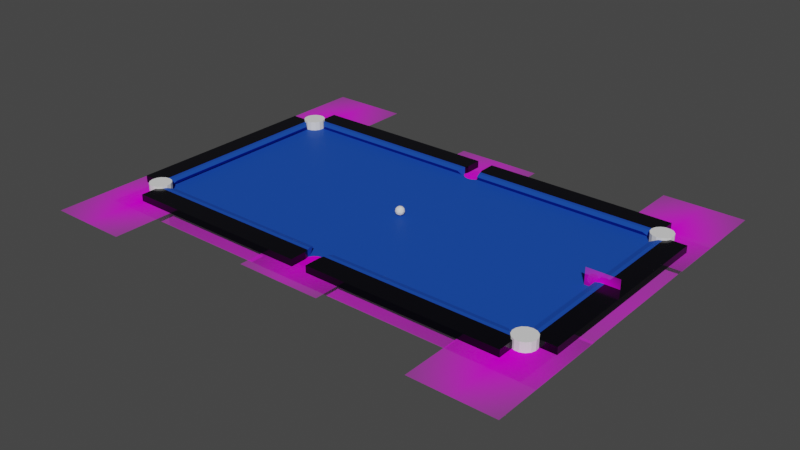 # Source: p4.blend  (saved by Blender 2.80.75; exported with 4.5.12 LTS)
import bpy
from mathutils import Matrix  # noqa: F401  (used for matrix-valued properties, if any)

bpy.ops.wm.read_factory_settings(use_empty=True)
scene = bpy.context.scene
scene.name = 'Scene'

# ---- collections
col_ends = bpy.data.collections.new('Ends'); scene.collection.children.link(col_ends)
col_sides = bpy.data.collections.new('Sides'); scene.collection.children.link(col_sides)

# ---- images (referenced by path relative to the original .blend; pixels are not part of the script)
import os
ASSET_DIR = os.environ.get("B2B_ASSET_DIR", "")  # directory of the original .blend (textures are referenced by path, not embedded)
HERE = os.path.dirname(os.path.abspath(__file__))  # packed textures are extracted next to this script under _unpacked/

def load_image(name, relpath, width, height, colorspace="sRGB"):
    """Load a texture the original file referenced (path relative to the .blend, or extracted next to this script)."""
    p = next((c for c in (os.path.join(HERE, relpath), os.path.join(ASSET_DIR, relpath)) if relpath and os.path.exists(c)), "")
    if p:
        img = bpy.data.images.load(p, check_existing=True)
        img.name = name
    else:  # same state as the original file: an image datablock whose file is absent (Cycles renders it pink)
        img = bpy.data.images.new(name, width, height)
        img.source = "FILE"
        img.filepath = "//" + (relpath or name)
    img.colorspace_settings.name = colorspace
    return img
img_pocket_jpg = load_image('pocket.jpg', 'pocket.jpg', 1024, 1024, 'sRGB')
img_cushion_jpg = load_image('cushion.jpg', 'cushion.jpg', 1024, 1024, 'sRGB')
img_fulltable_jpg = load_image('fulltable.jpg', 'fulltable.jpg', 1024, 1024, 'sRGB')

# ---- materials (node trees are filled in below, after node groups)
mat_pocket = bpy.data.materials.new('pocket')
mat_pocket.use_transparent_shadow = False
mat_cushion = bpy.data.materials.new('cushion')
mat_cushion.use_transparent_shadow = False
mat_fulltable = bpy.data.materials.new('fulltable')
mat_fulltable.use_transparent_shadow = False
mat_cushionblue = bpy.data.materials.new('CushionBlue')
mat_cushionblue.use_backface_culling = True
mat_cushionblue.use_transparent_shadow = False
mat_material = bpy.data.materials.new('Material')
mat_material.use_transparent_shadow = False

# ---- material node trees
mat_pocket.use_nodes = True; mat_pocket.node_tree.nodes.clear()
_N = mat_pocket.node_tree.nodes; _L = mat_pocket.node_tree.links
n0 = _N.new('ShaderNodeOutputMaterial'); n0.name = 'Material Output'; n0.location = (300, 300)
n1 = _N.new('ShaderNodeTexImage'); n1.name = 'Image Texture'; n1.location = (-400, 60)
n1.image = img_pocket_jpg
n1.extension = 'CLIP'
n2 = _N.new('ShaderNodeBsdfDiffuse'); n2.name = 'Diffuse BSDF'; n2.location = (-200, 60)
n3 = _N.new('ShaderNodeBsdfTransparent'); n3.name = 'Transparent BSDF'; n3.location = (-200, 240)
n4 = _N.new('ShaderNodeMixShader'); n4.name = 'Mix Shader'; n4.location = (0, 300)
_L.new(n1.outputs[0], n2.inputs[0])
_L.new(n1.outputs[1], n4.inputs[0])
_L.new(n3.outputs[0], n4.inputs[1])
_L.new(n2.outputs[0], n4.inputs[2])
_L.new(n4.outputs[0], n0.inputs[0])
n0.is_active_output = True
mat_cushion.use_nodes = True; mat_cushion.node_tree.nodes.clear()
_N = mat_cushion.node_tree.nodes; _L = mat_cushion.node_tree.links
n0 = _N.new('ShaderNodeOutputMaterial'); n0.name = 'Material Output'; n0.location = (300, 300)
n1 = _N.new('ShaderNodeTexImage'); n1.name = 'Image Texture'; n1.location = (-400, 60)
n1.image = img_cushion_jpg
n1.extension = 'CLIP'
n2 = _N.new('ShaderNodeBsdfDiffuse'); n2.name = 'Diffuse BSDF'; n2.location = (-200, 60)
n3 = _N.new('ShaderNodeBsdfTransparent'); n3.name = 'Transparent BSDF'; n3.location = (-200, 240)
n4 = _N.new('ShaderNodeMixShader'); n4.name = 'Mix Shader'; n4.location = (0, 300)
_L.new(n1.outputs[0], n2.inputs[0])
_L.new(n1.outputs[1], n4.inputs[0])
_L.new(n3.outputs[0], n4.inputs[1])
_L.new(n2.outputs[0], n4.inputs[2])
_L.new(n4.outputs[0], n0.inputs[0])
n0.is_active_output = True
mat_fulltable.use_nodes = True; mat_fulltable.node_tree.nodes.clear()
_N = mat_fulltable.node_tree.nodes; _L = mat_fulltable.node_tree.links
n0 = _N.new('ShaderNodeOutputMaterial'); n0.name = 'Material Output'; n0.location = (300, 300)
n1 = _N.new('ShaderNodeTexImage'); n1.name = 'Image Texture'; n1.location = (-400, 60)
n1.image = img_fulltable_jpg
n1.extension = 'CLIP'
n2 = _N.new('ShaderNodeBsdfDiffuse'); n2.name = 'Diffuse BSDF'; n2.location = (-200, 60)
n3 = _N.new('ShaderNodeBsdfTransparent'); n3.name = 'Transparent BSDF'; n3.location = (-200, 240)
n4 = _N.new('ShaderNodeMixShader'); n4.name = 'Mix Shader'; n4.location = (0, 300)
_L.new(n1.outputs[0], n2.inputs[0])
_L.new(n1.outputs[1], n4.inputs[0])
_L.new(n3.outputs[0], n4.inputs[1])
_L.new(n2.outputs[0], n4.inputs[2])
_L.new(n4.outputs[0], n0.inputs[0])
n0.is_active_output = True
mat_cushionblue.use_nodes = True; mat_cushionblue.node_tree.nodes.clear()
_N = mat_cushionblue.node_tree.nodes; _L = mat_cushionblue.node_tree.links
n0 = _N.new('ShaderNodeOutputMaterial'); n0.name = 'Material Output'; n0.location = (300, 300)
n1 = _N.new('ShaderNodeBsdfPrincipled'); n1.name = 'Principled BSDF'; n1.location = (10, 300)
n1.distribution = 'GGX'
n1.subsurface_method = 'BURLEY'
n1.inputs[0].default_value = (0.0116, 0.07294, 0.4386, 1.0)
n1.inputs[3].default_value = 1.45
n1.inputs[13].default_value = 0.09877
n1.inputs[20].default_value = 0.0
n1.inputs[27].default_value = (0.0, 0.0, 0.0, 1.0)
n1.inputs[28].default_value = 1.0
_L.new(n1.outputs[0], n0.inputs[0])
n0.is_active_output = True
mat_material.use_nodes = True; mat_material.node_tree.nodes.clear()
_N = mat_material.node_tree.nodes; _L = mat_material.node_tree.links
n0 = _N.new('ShaderNodeOutputMaterial'); n0.name = 'Material Output'; n0.location = (300, 300)
n1 = _N.new('ShaderNodeBsdfPrincipled'); n1.name = 'Principled BSDF'; n1.location = (10, 300)
n1.distribution = 'GGX'
n1.subsurface_method = 'BURLEY'
n1.inputs[0].default_value = (0.0002114, 0.0, 0.002579, 1.0)
n1.inputs[2].default_value = 0.1543
n1.inputs[3].default_value = 1.45
n1.inputs[13].default_value = 0.3025
n1.inputs[20].default_value = 0.0
n1.inputs[27].default_value = (0.0, 0.0, 0.0, 1.0)
n1.inputs[28].default_value = 1.0
_L.new(n1.outputs[0], n0.inputs[0])
n0.is_active_output = True

# ---- world
world_world = bpy.data.worlds.new('World'); scene.world = world_world
world_world.use_nodes = True; world_world.node_tree.nodes.clear()
_N = world_world.node_tree.nodes; _L = world_world.node_tree.links
n0 = _N.new('ShaderNodeOutputWorld'); n0.name = 'World Output'; n0.location = (300, 300)
n1 = _N.new('ShaderNodeBackground'); n1.name = 'Background'; n1.location = (10, 300)
n1.inputs[0].default_value = (0.05088, 0.05088, 0.05088, 1.0)
_L.new(n1.outputs[0], n0.inputs[0])
n0.is_active_output = True
world_world.color = (0.05088, 0.05088, 0.05088)
world_world.use_sun_shadow = False
world_world.sun_shadow_jitter_overblur = 0.0

# ---- meshes
me_cube_007 = bpy.data.meshes.new('Cube.007')
me_cube_007.from_pydata([(-1.0, -1.0, -1.0), (-1.0, -1.0, 1.0), (-1.0, 1.0, -1.0), (-1.0, 1.0, 1.0), (1.0, -1.0, -1.0), (1.0, -1.0, 1.0), (1.0, 1.0, -1.0), (1.0, 1.0, 1.0)], [], [(0, 1, 3, 2), (2, 3, 7, 6), (6, 7, 5, 4), (4, 5, 1, 0), (2, 6, 4, 0), (7, 3, 1, 5)])
_uv = me_cube_007.uv_layers.new(name='UVMap')
_uv.uv.foreach_set('vector', [0.375, 0.0, 0.625, 0.0, 0.625, 0.25, 0.375, 0.25, 0.375, 0.25, 0.625, 0.25, 0.625, 0.5, 0.375, 0.5, 0.375, 0.5, 0.625, 0.5, 0.625, 0.75, 0.375, 0.75, 0.375, 0.75, 0.625, 0.75, 0.625, 1.0, 0.375, 1.0, 0.125, 0.5, 0.375, 0.5, 0.375, 0.75, 0.125, 0.75, 0.625, 0.5, 0.875, 0.5, 0.875, 0.75, 0.625, 0.75])
me_cube_007.use_remesh_preserve_volume = False
me_cube_007.use_remesh_preserve_attributes = False
me_cube_007.use_mirror_vertex_groups = False
me_cube_007.update()
me_icosphere = bpy.data.meshes.new('Icosphere')
me_icosphere.from_pydata([(0.0, 0.0, -0.5), (0.3618, -0.2629, -0.2236), (-0.1382, -0.4253, -0.2236), (-0.4472, 0.0, -0.2236), (-0.1382, 0.4253, -0.2236), (0.3618, 0.2629, -0.2236), (0.1382, -0.4253, 0.2236), (-0.3618, -0.2629, 0.2236), (-0.3618, 0.2629, 0.2236), (0.1382, 0.4253, 0.2236), (0.4472, 0.0, 0.2236), (0.0, 0.0, 0.5), (-0.08123, -0.25, -0.4253), (0.2127, -0.1545, -0.4253), (0.1314, -0.4045, -0.2629), (0.4253, 0.0, -0.2629), (0.2127, 0.1545, -0.4253), (-0.2629, 0.0, -0.4253), (-0.3441, -0.25, -0.2629), (-0.08123, 0.25, -0.4253), (-0.3441, 0.25, -0.2629), (0.1314, 0.4045, -0.2629), (0.4755, -0.1545, 0.0), (0.4755, 0.1545, 0.0), (0.0, -0.5, 0.0), (0.2939, -0.4045, 0.0), (-0.4755, -0.1545, 0.0), (-0.2939, -0.4045, 0.0), (-0.2939, 0.4045, 0.0), (-0.4755, 0.1545, 0.0), (0.2939, 0.4045, 0.0), (0.0, 0.5, 0.0), (0.3441, -0.25, 0.2629), (-0.1314, -0.4045, 0.2629), (-0.4253, 0.0, 0.2629), (-0.1314, 0.4045, 0.2629), (0.3441, 0.25, 0.2629), (0.08123, -0.25, 0.4253), (0.2629, 0.0, 0.4253), (-0.2127, -0.1545, 0.4253), (-0.2127, 0.1545, 0.4253), (0.08123, 0.25, 0.4253)], [], [(0, 13, 12), (1, 13, 15), (0, 12, 17), (0, 17, 19), (0, 19, 16), (1, 15, 22), (2, 14, 24), (3, 18, 26), (4, 20, 28), (5, 21, 30), (1, 22, 25), (2, 24, 27), (3, 26, 29), (4, 28, 31), (5, 30, 23), (6, 32, 37), (7, 33, 39), (8, 34, 40), (9, 35, 41), (10, 36, 38), (38, 41, 11), (38, 36, 41), (36, 9, 41), (41, 40, 11), (41, 35, 40), (35, 8, 40), (40, 39, 11), (40, 34, 39), (34, 7, 39), (39, 37, 11), (39, 33, 37), (33, 6, 37), (37, 38, 11), (37, 32, 38), (32, 10, 38), (23, 36, 10), (23, 30, 36), (30, 9, 36), (31, 35, 9), (31, 28, 35), (28, 8, 35), (29, 34, 8), (29, 26, 34), (26, 7, 34), (27, 33, 7), (27, 24, 33), (24, 6, 33), (25, 32, 6), (25, 22, 32), (22, 10, 32), (30, 31, 9), (30, 21, 31), (21, 4, 31), (28, 29, 8), (28, 20, 29), (20, 3, 29), (26, 27, 7), (26, 18, 27), (18, 2, 27), (24, 25, 6), (24, 14, 25), (14, 1, 25), (22, 23, 10), (22, 15, 23), (15, 5, 23), (16, 21, 5), (16, 19, 21), (19, 4, 21), (19, 20, 4), (19, 17, 20), (17, 3, 20), (17, 18, 3), (17, 12, 18), (12, 2, 18), (15, 16, 5), (15, 13, 16), (13, 0, 16), (12, 14, 2), (12, 13, 14), (13, 1, 14)])
_uv = me_icosphere.uv_layers.new(name='UVMap')
_uv.uv.foreach_set('vector', [0.8182, 0.0, 0.7727, 0.07873, 0.8636, 0.07873, 0.7273, 0.1575, 0.6818, 0.07873, 0.6364, 0.1575, 0.09091, 0.0, 0.04545, 0.07873, 0.1364, 0.07873, 0.2727, 0.0, 0.2273, 0.07873, 0.3182, 0.07873, 0.4545, 0.0, 0.4091, 0.07873, 0.5, 0.07873, 0.7273, 0.1575, 0.6364, 0.1575, 0.6818, 0.2362, 0.9091, 0.1575, 0.8182, 0.1575, 0.8636, 0.2362, 0.1818, 0.1575, 0.09091, 0.1575, 0.1364, 0.2362, 0.3636, 0.1575, 0.2727, 0.1575, 0.3182, 0.2362, 0.5455, 0.1575, 0.4545, 0.1575, 0.5, 0.2362, 0.7273, 0.1575, 0.6818, 0.2362, 0.7727, 0.2362, 0.9091, 0.1575, 0.8636, 0.2362, 0.9545, 0.2362, 0.1818, 0.1575, 0.1364, 0.2362, 0.2273, 0.2362, 0.3636, 0.1575, 0.3182, 0.2362, 0.4091, 0.2362, 0.5455, 0.1575, 0.5, 0.2362, 0.5909, 0.2362, 0.8182, 0.3149, 0.7273, 0.3149, 0.7727, 0.3937, 1.0, 0.3149, 0.9091, 0.3149, 0.9545, 0.3937, 0.2727, 0.3149, 0.1818, 0.3149, 0.2273, 0.3937, 0.4545, 0.3149, 0.3636, 0.3149, 0.4091, 0.3937, 0.6364, 0.3149, 0.5455, 0.3149, 0.5909, 0.3937, 0.5909, 0.3937, 0.5, 0.3937, 0.5455, 0.4724, 0.5909, 0.3937, 0.5455, 0.3149, 0.5, 0.3937, 0.5455, 0.3149, 0.4545, 0.3149, 0.5, 0.3937, 0.4091, 0.3937, 0.3182, 0.3937, 0.3636, 0.4724, 0.4091, 0.3937, 0.3636, 0.3149, 0.3182, 0.3937, 0.3636, 0.3149, 0.2727, 0.3149, 0.3182, 0.3937, 0.2273, 0.3937, 0.1364, 0.3937, 0.1818, 0.4724, 0.2273, 0.3937, 0.1818, 0.3149, 0.1364, 0.3937, 0.1818, 0.3149, 0.09091, 0.3149, 0.1364, 0.3937, 0.9545, 0.3937, 0.8636, 0.3937, 0.9091, 0.4724, 0.9545, 0.3937, 0.9091, 0.3149, 0.8636, 0.3937, 0.9091, 0.3149, 0.8182, 0.3149, 0.8636, 0.3937, 0.7727, 0.3937, 0.6818, 0.3937, 0.7273, 0.4724, 0.7727, 0.3937, 0.7273, 0.3149, 0.6818, 0.3937, 0.7273, 0.3149, 0.6364, 0.3149, 0.6818, 0.3937, 0.5909, 0.2362, 0.5455, 0.3149, 0.6364, 0.3149, 0.5909, 0.2362, 0.5, 0.2362, 0.5455, 0.3149, 0.5, 0.2362, 0.4545, 0.3149, 0.5455, 0.3149, 0.4091, 0.2362, 0.3636, 0.3149, 0.4545, 0.3149, 0.4091, 0.2362, 0.3182, 0.2362, 0.3636, 0.3149, 0.3182, 0.2362, 0.2727, 0.3149, 0.3636, 0.3149, 0.2273, 0.2362, 0.1818, 0.3149, 0.2727, 0.3149, 0.2273, 0.2362, 0.1364, 0.2362, 0.1818, 0.3149, 0.1364, 0.2362, 0.09091, 0.3149, 0.1818, 0.3149, 0.9545, 0.2362, 0.9091, 0.3149, 1.0, 0.3149, 0.9545, 0.2362, 0.8636, 0.2362, 0.9091, 0.3149, 0.8636, 0.2362, 0.8182, 0.3149, 0.9091, 0.3149, 0.7727, 0.2362, 0.7273, 0.3149, 0.8182, 0.3149, 0.7727, 0.2362, 0.6818, 0.2362, 0.7273, 0.3149, 0.6818, 0.2362, 0.6364, 0.3149, 0.7273, 0.3149, 0.5, 0.2362, 0.4091, 0.2362, 0.4545, 0.3149, 0.5, 0.2362, 0.4545, 0.1575, 0.4091, 0.2362, 0.4545, 0.1575, 0.3636, 0.1575, 0.4091, 0.2362, 0.3182, 0.2362, 0.2273, 0.2362, 0.2727, 0.3149, 0.3182, 0.2362, 0.2727, 0.1575, 0.2273, 0.2362, 0.2727, 0.1575, 0.1818, 0.1575, 0.2273, 0.2362, 0.1364, 0.2362, 0.04545, 0.2362, 0.09091, 0.3149, 0.1364, 0.2362, 0.09091, 0.1575, 0.04545, 0.2362, 0.09091, 0.1575, 0.0, 0.1575, 0.04545, 0.2362, 0.8636, 0.2362, 0.7727, 0.2362, 0.8182, 0.3149, 0.8636, 0.2362, 0.8182, 0.1575, 0.7727, 0.2362, 0.8182, 0.1575, 0.7273, 0.1575, 0.7727, 0.2362, 0.6818, 0.2362, 0.5909, 0.2362, 0.6364, 0.3149, 0.6818, 0.2362, 0.6364, 0.1575, 0.5909, 0.2362, 0.6364, 0.1575, 0.5455, 0.1575, 0.5909, 0.2362, 0.5, 0.07873, 0.4545, 0.1575, 0.5455, 0.1575, 0.5, 0.07873, 0.4091, 0.07873, 0.4545, 0.1575, 0.4091, 0.07873, 0.3636, 0.1575, 0.4545, 0.1575, 0.3182, 0.07873, 0.2727, 0.1575, 0.3636, 0.1575, 0.3182, 0.07873, 0.2273, 0.07873, 0.2727, 0.1575, 0.2273, 0.07873, 0.1818, 0.1575, 0.2727, 0.1575, 0.1364, 0.07873, 0.09091, 0.1575, 0.1818, 0.1575, 0.1364, 0.07873, 0.04545, 0.07873, 0.09091, 0.1575, 0.04545, 0.07873, 0.0, 0.1575, 0.09091, 0.1575, 0.6364, 0.1575, 0.5909, 0.07873, 0.5455, 0.1575, 0.6364, 0.1575, 0.6818, 0.07873, 0.5909, 0.07873, 0.6818, 0.07873, 0.6364, 0.0, 0.5909, 0.07873, 0.8636, 0.07873, 0.8182, 0.1575, 0.9091, 0.1575, 0.8636, 0.07873, 0.7727, 0.07873, 0.8182, 0.1575, 0.7727, 0.07873, 0.7273, 0.1575, 0.8182, 0.1575])
me_icosphere.use_remesh_preserve_volume = False
me_icosphere.use_remesh_preserve_attributes = False
me_icosphere.use_mirror_vertex_groups = False
me_icosphere.update()
me_pocket = bpy.data.meshes.new('pocket')
me_pocket.from_pydata([(-0.3333, -0.5, 0.0), (0.3333, -0.5, 0.0), (-0.3333, 0.5, 0.0), (0.3333, 0.5, 0.0)], [], [(0, 1, 3, 2)])
_uv = me_pocket.uv_layers.new(name='UVMap')
_uv.uv.foreach_set('vector', [0.0, 0.0, 1.0, 0.0, 1.0, 1.0, 0.0, 1.0])
me_pocket.materials.append(mat_pocket)
me_pocket.use_remesh_preserve_volume = False
me_pocket.use_remesh_preserve_attributes = False
me_pocket.use_mirror_vertex_groups = False
me_pocket.update()
me_pocket_001 = bpy.data.meshes.new('pocket.001')
me_pocket_001.from_pydata([(-0.3333, -0.5, 0.0), (0.3333, -0.5, 0.0), (-0.3333, 0.5, 0.0), (0.3333, 0.5, 0.0)], [], [(0, 1, 3, 2)])
_uv = me_pocket_001.uv_layers.new(name='UVMap')
_uv.uv.foreach_set('vector', [0.0, 0.0, 1.0, 0.0, 1.0, 1.0, 0.0, 1.0])
me_pocket_001.materials.append(mat_pocket)
me_pocket_001.use_remesh_preserve_volume = False
me_pocket_001.use_remesh_preserve_attributes = False
me_pocket_001.use_mirror_vertex_groups = False
me_pocket_001.update()
me_icosphere_001 = bpy.data.meshes.new('Icosphere.001')
me_icosphere_001.from_pydata([(0.0, 0.0, -0.5), (0.3618, -0.2629, -0.2236), (-0.1382, -0.4253, -0.2236), (-0.4472, 0.0, -0.2236), (-0.1382, 0.4253, -0.2236), (0.3618, 0.2629, -0.2236), (0.1382, -0.4253, 0.2236), (-0.3618, -0.2629, 0.2236), (-0.3618, 0.2629, 0.2236), (0.1382, 0.4253, 0.2236), (0.4472, 0.0, 0.2236), (0.0, 0.0, 0.5), (-0.08123, -0.25, -0.4253), (0.2127, -0.1545, -0.4253), (0.1314, -0.4045, -0.2629), (0.4253, 0.0, -0.2629), (0.2127, 0.1545, -0.4253), (-0.2629, 0.0, -0.4253), (-0.3441, -0.25, -0.2629), (-0.08123, 0.25, -0.4253), (-0.3441, 0.25, -0.2629), (0.1314, 0.4045, -0.2629), (0.4755, -0.1545, 0.0), (0.4755, 0.1545, 0.0), (0.0, -0.5, 0.0), (0.2939, -0.4045, 0.0), (-0.4755, -0.1545, 0.0), (-0.2939, -0.4045, 0.0), (-0.2939, 0.4045, 0.0), (-0.4755, 0.1545, 0.0), (0.2939, 0.4045, 0.0), (0.0, 0.5, 0.0), (0.3441, -0.25, 0.2629), (-0.1314, -0.4045, 0.2629), (-0.4253, 0.0, 0.2629), (-0.1314, 0.4045, 0.2629), (0.3441, 0.25, 0.2629), (0.08123, -0.25, 0.4253), (0.2629, 0.0, 0.4253), (-0.2127, -0.1545, 0.4253), (-0.2127, 0.1545, 0.4253), (0.08123, 0.25, 0.4253)], [], [(0, 13, 12), (1, 13, 15), (0, 12, 17), (0, 17, 19), (0, 19, 16), (1, 15, 22), (2, 14, 24), (3, 18, 26), (4, 20, 28), (5, 21, 30), (1, 22, 25), (2, 24, 27), (3, 26, 29), (4, 28, 31), (5, 30, 23), (6, 32, 37), (7, 33, 39), (8, 34, 40), (9, 35, 41), (10, 36, 38), (38, 41, 11), (38, 36, 41), (36, 9, 41), (41, 40, 11), (41, 35, 40), (35, 8, 40), (40, 39, 11), (40, 34, 39), (34, 7, 39), (39, 37, 11), (39, 33, 37), (33, 6, 37), (37, 38, 11), (37, 32, 38), (32, 10, 38), (23, 36, 10), (23, 30, 36), (30, 9, 36), (31, 35, 9), (31, 28, 35), (28, 8, 35), (29, 34, 8), (29, 26, 34), (26, 7, 34), (27, 33, 7), (27, 24, 33), (24, 6, 33), (25, 32, 6), (25, 22, 32), (22, 10, 32), (30, 31, 9), (30, 21, 31), (21, 4, 31), (28, 29, 8), (28, 20, 29), (20, 3, 29), (26, 27, 7), (26, 18, 27), (18, 2, 27), (24, 25, 6), (24, 14, 25), (14, 1, 25), (22, 23, 10), (22, 15, 23), (15, 5, 23), (16, 21, 5), (16, 19, 21), (19, 4, 21), (19, 20, 4), (19, 17, 20), (17, 3, 20), (17, 18, 3), (17, 12, 18), (12, 2, 18), (15, 16, 5), (15, 13, 16), (13, 0, 16), (12, 14, 2), (12, 13, 14), (13, 1, 14)])
_uv = me_icosphere_001.uv_layers.new(name='UVMap')
_uv.uv.foreach_set('vector', [0.8182, 0.0, 0.7727, 0.07873, 0.8636, 0.07873, 0.7273, 0.1575, 0.6818, 0.07873, 0.6364, 0.1575, 0.09091, 0.0, 0.04545, 0.07873, 0.1364, 0.07873, 0.2727, 0.0, 0.2273, 0.07873, 0.3182, 0.07873, 0.4545, 0.0, 0.4091, 0.07873, 0.5, 0.07873, 0.7273, 0.1575, 0.6364, 0.1575, 0.6818, 0.2362, 0.9091, 0.1575, 0.8182, 0.1575, 0.8636, 0.2362, 0.1818, 0.1575, 0.09091, 0.1575, 0.1364, 0.2362, 0.3636, 0.1575, 0.2727, 0.1575, 0.3182, 0.2362, 0.5455, 0.1575, 0.4545, 0.1575, 0.5, 0.2362, 0.7273, 0.1575, 0.6818, 0.2362, 0.7727, 0.2362, 0.9091, 0.1575, 0.8636, 0.2362, 0.9545, 0.2362, 0.1818, 0.1575, 0.1364, 0.2362, 0.2273, 0.2362, 0.3636, 0.1575, 0.3182, 0.2362, 0.4091, 0.2362, 0.5455, 0.1575, 0.5, 0.2362, 0.5909, 0.2362, 0.8182, 0.3149, 0.7273, 0.3149, 0.7727, 0.3937, 1.0, 0.3149, 0.9091, 0.3149, 0.9545, 0.3937, 0.2727, 0.3149, 0.1818, 0.3149, 0.2273, 0.3937, 0.4545, 0.3149, 0.3636, 0.3149, 0.4091, 0.3937, 0.6364, 0.3149, 0.5455, 0.3149, 0.5909, 0.3937, 0.5909, 0.3937, 0.5, 0.3937, 0.5455, 0.4724, 0.5909, 0.3937, 0.5455, 0.3149, 0.5, 0.3937, 0.5455, 0.3149, 0.4545, 0.3149, 0.5, 0.3937, 0.4091, 0.3937, 0.3182, 0.3937, 0.3636, 0.4724, 0.4091, 0.3937, 0.3636, 0.3149, 0.3182, 0.3937, 0.3636, 0.3149, 0.2727, 0.3149, 0.3182, 0.3937, 0.2273, 0.3937, 0.1364, 0.3937, 0.1818, 0.4724, 0.2273, 0.3937, 0.1818, 0.3149, 0.1364, 0.3937, 0.1818, 0.3149, 0.09091, 0.3149, 0.1364, 0.3937, 0.9545, 0.3937, 0.8636, 0.3937, 0.9091, 0.4724, 0.9545, 0.3937, 0.9091, 0.3149, 0.8636, 0.3937, 0.9091, 0.3149, 0.8182, 0.3149, 0.8636, 0.3937, 0.7727, 0.3937, 0.6818, 0.3937, 0.7273, 0.4724, 0.7727, 0.3937, 0.7273, 0.3149, 0.6818, 0.3937, 0.7273, 0.3149, 0.6364, 0.3149, 0.6818, 0.3937, 0.5909, 0.2362, 0.5455, 0.3149, 0.6364, 0.3149, 0.5909, 0.2362, 0.5, 0.2362, 0.5455, 0.3149, 0.5, 0.2362, 0.4545, 0.3149, 0.5455, 0.3149, 0.4091, 0.2362, 0.3636, 0.3149, 0.4545, 0.3149, 0.4091, 0.2362, 0.3182, 0.2362, 0.3636, 0.3149, 0.3182, 0.2362, 0.2727, 0.3149, 0.3636, 0.3149, 0.2273, 0.2362, 0.1818, 0.3149, 0.2727, 0.3149, 0.2273, 0.2362, 0.1364, 0.2362, 0.1818, 0.3149, 0.1364, 0.2362, 0.09091, 0.3149, 0.1818, 0.3149, 0.9545, 0.2362, 0.9091, 0.3149, 1.0, 0.3149, 0.9545, 0.2362, 0.8636, 0.2362, 0.9091, 0.3149, 0.8636, 0.2362, 0.8182, 0.3149, 0.9091, 0.3149, 0.7727, 0.2362, 0.7273, 0.3149, 0.8182, 0.3149, 0.7727, 0.2362, 0.6818, 0.2362, 0.7273, 0.3149, 0.6818, 0.2362, 0.6364, 0.3149, 0.7273, 0.3149, 0.5, 0.2362, 0.4091, 0.2362, 0.4545, 0.3149, 0.5, 0.2362, 0.4545, 0.1575, 0.4091, 0.2362, 0.4545, 0.1575, 0.3636, 0.1575, 0.4091, 0.2362, 0.3182, 0.2362, 0.2273, 0.2362, 0.2727, 0.3149, 0.3182, 0.2362, 0.2727, 0.1575, 0.2273, 0.2362, 0.2727, 0.1575, 0.1818, 0.1575, 0.2273, 0.2362, 0.1364, 0.2362, 0.04545, 0.2362, 0.09091, 0.3149, 0.1364, 0.2362, 0.09091, 0.1575, 0.04545, 0.2362, 0.09091, 0.1575, 0.0, 0.1575, 0.04545, 0.2362, 0.8636, 0.2362, 0.7727, 0.2362, 0.8182, 0.3149, 0.8636, 0.2362, 0.8182, 0.1575, 0.7727, 0.2362, 0.8182, 0.1575, 0.7273, 0.1575, 0.7727, 0.2362, 0.6818, 0.2362, 0.5909, 0.2362, 0.6364, 0.3149, 0.6818, 0.2362, 0.6364, 0.1575, 0.5909, 0.2362, 0.6364, 0.1575, 0.5455, 0.1575, 0.5909, 0.2362, 0.5, 0.07873, 0.4545, 0.1575, 0.5455, 0.1575, 0.5, 0.07873, 0.4091, 0.07873, 0.4545, 0.1575, 0.4091, 0.07873, 0.3636, 0.1575, 0.4545, 0.1575, 0.3182, 0.07873, 0.2727, 0.1575, 0.3636, 0.1575, 0.3182, 0.07873, 0.2273, 0.07873, 0.2727, 0.1575, 0.2273, 0.07873, 0.1818, 0.1575, 0.2727, 0.1575, 0.1364, 0.07873, 0.09091, 0.1575, 0.1818, 0.1575, 0.1364, 0.07873, 0.04545, 0.07873, 0.09091, 0.1575, 0.04545, 0.07873, 0.0, 0.1575, 0.09091, 0.1575, 0.6364, 0.1575, 0.5909, 0.07873, 0.5455, 0.1575, 0.6364, 0.1575, 0.6818, 0.07873, 0.5909, 0.07873, 0.6818, 0.07873, 0.6364, 0.0, 0.5909, 0.07873, 0.8636, 0.07873, 0.8182, 0.1575, 0.9091, 0.1575, 0.8636, 0.07873, 0.7727, 0.07873, 0.8182, 0.1575, 0.7727, 0.07873, 0.7273, 0.1575, 0.8182, 0.1575])
me_icosphere_001.use_remesh_preserve_volume = False
me_icosphere_001.use_remesh_preserve_attributes = False
me_icosphere_001.use_mirror_vertex_groups = False
me_icosphere_001.update()
me_cushion = bpy.data.meshes.new('cushion')
me_cushion.from_pydata([(-0.8313, -0.5, 0.0), (0.8313, -0.5, 0.0), (-0.8313, 0.5, 0.0), (0.8313, 0.5, 0.0)], [], [(0, 1, 3, 2)])
_uv = me_cushion.uv_layers.new(name='UVMap')
_uv.uv.foreach_set('vector', [0.0, 0.0, 1.0, 0.0, 1.0, 1.0, 0.0, 1.0])
me_cushion.materials.append(mat_cushion)
me_cushion.use_remesh_preserve_volume = False
me_cushion.use_remesh_preserve_attributes = False
me_cushion.use_mirror_vertex_groups = False
me_cushion.update()
me_fulltable = bpy.data.meshes.new('fulltable')
me_fulltable.from_pydata([(-0.8717, -0.5, 0.0), (0.8717, -0.5, 0.0), (-0.8717, 0.5, 0.0), (0.8717, 0.5, 0.0)], [], [(0, 1, 3, 2)])
_uv = me_fulltable.uv_layers.new(name='UVMap')
_uv.uv.foreach_set('vector', [0.0, 0.0, 1.0, 0.0, 1.0, 1.0, 0.0, 1.0])
me_fulltable.materials.append(mat_fulltable)
me_fulltable.use_remesh_preserve_volume = False
me_fulltable.use_remesh_preserve_attributes = False
me_fulltable.use_mirror_vertex_groups = False
me_fulltable.update()
me_cube_001 = bpy.data.meshes.new('Cube.001')
me_cube_001.from_pydata([(-1.0, -1.0, -1.0), (-1.0, -1.0, 1.0), (-1.0, 1.0, -1.0), (-1.0, 1.0, 1.0), (1.0, -1.0, -1.0), (1.0, -1.0, 1.0), (1.0, 1.0, -1.0), (1.0, 1.0, 1.0), (-0.07864, 1.0, -1.0), (-0.07864, 1.0, 1.0), (-0.07864, -1.0, -1.0), (-0.07864, -1.0, 1.0), (0.08267, 1.0, 1.0), (0.08267, -1.0, -1.0), (0.08267, 1.0, -1.0), (0.08267, -1.0, 1.0), (-1.0, -0.7484, -1.0), (-1.0, -0.7484, 1.0), (1.0, -0.7484, -1.0), (1.0, -0.7484, 1.0), (-0.07864, -0.7484, 1.0), (-0.07864, -0.7484, -1.0), (0.08267, -0.7484, 1.0), (0.08267, -0.7484, -1.0), (-1.0, 0.7396, 1.0), (1.0, 0.7396, -1.0), (-1.0, 0.7396, -1.0), (1.0, 0.7396, 1.0), (-0.07864, 0.7396, 1.0), (-0.07864, 0.7396, -1.0), (0.08267, 0.7396, 1.0), (0.08267, 0.7396, -1.0), (0.869, 1.0, 1.0), (0.869, -1.0, -1.0), (0.869, 1.0, -1.0), (0.869, -1.0, 1.0), (0.869, -0.7484, 1.0), (0.869, -0.7484, -1.0), (0.869, 0.7396, -1.0), (0.869, 0.7396, 1.0), (-0.8569, 1.0, -1.0), (-0.8569, -1.0, 1.0), (-0.8569, 1.0, 1.0), (-0.8569, -1.0, -1.0), (-0.8569, -0.7484, -1.0), (-0.8569, -0.7484, 1.0), (-0.8569, 0.7396, 1.0), (-0.8569, 0.7396, -1.0)], [], [(26, 24, 3, 2), (34, 32, 7, 6), (18, 19, 5, 4), (43, 41, 1, 0), (37, 18, 4, 33), (45, 17, 1, 41), (22, 20, 11, 15), (44, 21, 10, 43), (13, 15, 11, 10), (40, 42, 9, 8), (33, 35, 15, 13), (36, 22, 15, 35), (21, 23, 13, 10), (8, 9, 12, 14), (29, 31, 23, 21), (39, 30, 22, 36), (47, 29, 21, 44), (30, 28, 20, 22), (46, 24, 17, 45), (38, 25, 18, 37), (25, 27, 19, 18), (0, 1, 17, 16), (6, 7, 27, 25), (34, 6, 25, 38), (42, 3, 24, 46), (12, 9, 28, 30), (40, 8, 29, 47), (32, 12, 30, 39), (8, 14, 31, 29), (16, 17, 24, 26), (7, 32, 39, 27), (14, 34, 38, 31), (31, 38, 37, 23), (27, 39, 36, 19), (19, 36, 35, 5), (4, 5, 35, 33), (23, 37, 33, 13), (14, 12, 32, 34), (2, 40, 47, 26), (9, 42, 46, 28), (28, 46, 45, 20), (26, 47, 44, 16), (2, 3, 42, 40), (16, 44, 43, 0), (20, 45, 41, 11), (10, 11, 41, 43)])
_uv = me_cube_001.uv_layers.new(name='UVMap')
_uv.uv.foreach_set('vector', [0.375, 0.2175, 0.625, 0.2175, 0.625, 0.25, 0.375, 0.25, 0.375, 0.4836, 0.625, 0.4836, 0.625, 0.5, 0.375, 0.5, 0.375, 0.7185, 0.625, 0.7185, 0.625, 0.75, 0.375, 0.75, 0.375, 0.9821, 0.625, 0.9821, 0.625, 1.0, 0.375, 1.0, 0.3586, 0.7185, 0.375, 0.7185, 0.375, 0.75, 0.3586, 0.75, 0.8571, 0.7185, 0.875, 0.7185, 0.875, 0.75, 0.8571, 0.75, 0.7397, 0.7185, 0.7598, 0.7185, 0.7598, 0.75, 0.7397, 0.75, 0.1429, 0.7185, 0.2402, 0.7185, 0.2402, 0.75, 0.1429, 0.75, 0.375, 0.8647, 0.625, 0.8647, 0.625, 0.8848, 0.375, 0.8848, 0.375, 0.2679, 0.625, 0.2679, 0.625, 0.3652, 0.375, 0.3652, 0.375, 0.7664, 0.625, 0.7664, 0.625, 0.8647, 0.375, 0.8647, 0.6414, 0.7185, 0.7397, 0.7185, 0.7397, 0.75, 0.6414, 0.75, 0.2402, 0.7185, 0.2603, 0.7185, 0.2603, 0.75, 0.2402, 0.75, 0.375, 0.3652, 0.625, 0.3652, 0.625, 0.3853, 0.375, 0.3853, 0.2402, 0.5325, 0.2603, 0.5325, 0.2603, 0.7185, 0.2402, 0.7185, 0.6414, 0.5325, 0.7397, 0.5325, 0.7397, 0.7185, 0.6414, 0.7185, 0.1429, 0.5325, 0.2402, 0.5325, 0.2402, 0.7185, 0.1429, 0.7185, 0.7397, 0.5325, 0.7598, 0.5325, 0.7598, 0.7185, 0.7397, 0.7185, 0.8571, 0.5325, 0.875, 0.5325, 0.875, 0.7185, 0.8571, 0.7185, 0.3586, 0.5325, 0.375, 0.5325, 0.375, 0.7185, 0.3586, 0.7185, 0.375, 0.5325, 0.625, 0.5325, 0.625, 0.7185, 0.375, 0.7185, 0.375, 0.0, 0.625, 0.0, 0.625, 0.03145, 0.375, 0.03145, 0.375, 0.5, 0.625, 0.5, 0.625, 0.5325, 0.375, 0.5325, 0.3586, 0.5, 0.375, 0.5, 0.375, 0.5325, 0.3586, 0.5325, 0.8571, 0.5, 0.875, 0.5, 0.875, 0.5325, 0.8571, 0.5325, 0.7397, 0.5, 0.7598, 0.5, 0.7598, 0.5325, 0.7397, 0.5325, 0.1429, 0.5, 0.2402, 0.5, 0.2402, 0.5325, 0.1429, 0.5325, 0.6414, 0.5, 0.7397, 0.5, 0.7397, 0.5325, 0.6414, 0.5325, 0.2402, 0.5, 0.2603, 0.5, 0.2603, 0.5325, 0.2402, 0.5325, 0.375, 0.03145, 0.625, 0.03145, 0.625, 0.2175, 0.375, 0.2175, 0.625, 0.5, 0.6414, 0.5, 0.6414, 0.5325, 0.625, 0.5325, 0.2603, 0.5, 0.3586, 0.5, 0.3586, 0.5325, 0.2603, 0.5325, 0.2603, 0.5325, 0.3586, 0.5325, 0.3586, 0.7185, 0.2603, 0.7185, 0.625, 0.5325, 0.6414, 0.5325, 0.6414, 0.7185, 0.625, 0.7185, 0.625, 0.7185, 0.6414, 0.7185, 0.6414, 0.75, 0.625, 0.75, 0.375, 0.75, 0.625, 0.75, 0.625, 0.7664, 0.375, 0.7664, 0.2603, 0.7185, 0.3586, 0.7185, 0.3586, 0.75, 0.2603, 0.75, 0.375, 0.3853, 0.625, 0.3853, 0.625, 0.4836, 0.375, 0.4836, 0.125, 0.5, 0.1429, 0.5, 0.1429, 0.5325, 0.125, 0.5325, 0.7598, 0.5, 0.8571, 0.5, 0.8571, 0.5325, 0.7598, 0.5325, 0.7598, 0.5325, 0.8571, 0.5325, 0.8571, 0.7185, 0.7598, 0.7185, 0.125, 0.5325, 0.1429, 0.5325, 0.1429, 0.7185, 0.125, 0.7185, 0.375, 0.25, 0.625, 0.25, 0.625, 0.2679, 0.375, 0.2679, 0.125, 0.7185, 0.1429, 0.7185, 0.1429, 0.75, 0.125, 0.75, 0.7598, 0.7185, 0.8571, 0.7185, 0.8571, 0.75, 0.7598, 0.75, 0.375, 0.8848, 0.625, 0.8848, 0.625, 0.9821, 0.375, 0.9821])
me_cube_001.materials.append(mat_cushionblue)
me_cube_001.use_remesh_preserve_volume = False
me_cube_001.use_remesh_preserve_attributes = False
me_cube_001.use_mirror_vertex_groups = False
me_cube_001.update()
me_cylinder_003 = bpy.data.meshes.new('Cylinder.003')
me_cylinder_003.from_pydata([(0.0, 1.05, -1.0), (0.0, 1.05, 1.0), (0.4271, 0.9592, -1.0), (0.4271, 0.9592, 1.0), (0.7803, 0.7026, -1.0), (0.7803, 0.7026, 1.0), (0.9986, 0.3245, -1.0), (0.9986, 0.3245, 1.0), (1.044, -0.1098, -1.0), (1.044, -0.1098, 1.0), (0.9093, -0.525, -1.0), (0.9093, -0.525, 1.0), (0.6172, -0.8495, -1.0), (0.6172, -0.8495, 1.0), (0.2183, -1.027, -1.0), (0.2183, -1.027, 1.0), (-0.2183, -1.027, -1.0), (-0.2183, -1.027, 1.0), (-0.6172, -0.8495, -1.0), (-0.6172, -0.8495, 1.0), (-0.9093, -0.525, -1.0), (-0.9093, -0.525, 1.0), (-1.044, -0.1098, -1.0), (-1.044, -0.1098, 1.0), (-0.9986, 0.3245, -1.0), (-0.9986, 0.3245, 1.0), (-0.7803, 0.7026, -1.0), (-0.7803, 0.7026, 1.0), (-0.4271, 0.9592, -1.0), (-0.4271, 0.9592, 1.0)], [], [(0, 1, 3, 2), (2, 3, 5, 4), (4, 5, 7, 6), (6, 7, 9, 8), (8, 9, 11, 10), (10, 11, 13, 12), (12, 13, 15, 14), (14, 15, 17, 16), (16, 17, 19, 18), (18, 19, 21, 20), (20, 21, 23, 22), (22, 23, 25, 24), (24, 25, 27, 26), (3, 1, 29, 27, 25, 23, 21, 19, 17, 15, 13, 11, 9, 7, 5), (26, 27, 29, 28), (28, 29, 1, 0), (0, 2, 4, 6, 8, 10, 12, 14, 16, 18, 20, 22, 24, 26, 28)])
_uv = me_cylinder_003.uv_layers.new(name='UVMap')
_uv.uv.foreach_set('vector', [1.0, 0.5, 1.0, 1.0, 0.9333, 1.0, 0.9333, 0.5, 0.9333, 0.5, 0.9333, 1.0, 0.8667, 1.0, 0.8667, 0.5, 0.8667, 0.5, 0.8667, 1.0, 0.8, 1.0, 0.8, 0.5, 0.8, 0.5, 0.8, 1.0, 0.7333, 1.0, 0.7333, 0.5, 0.7333, 0.5, 0.7333, 1.0, 0.6667, 1.0, 0.6667, 0.5, 0.6667, 0.5, 0.6667, 1.0, 0.6, 1.0, 0.6, 0.5, 0.6, 0.5, 0.6, 1.0, 0.5333, 1.0, 0.5333, 0.5, 0.5333, 0.5, 0.5333, 1.0, 0.4667, 1.0, 0.4667, 0.5, 0.4667, 0.5, 0.4667, 1.0, 0.4, 1.0, 0.4, 0.5, 0.4, 0.5, 0.4, 1.0, 0.3333, 1.0, 0.3333, 0.5, 0.3333, 0.5, 0.3333, 1.0, 0.2667, 1.0, 0.2667, 0.5, 0.2667, 0.5, 0.2667, 1.0, 0.2, 1.0, 0.2, 0.5, 0.2, 0.5, 0.2, 1.0, 0.1333, 1.0, 0.1333, 0.5, 0.3476, 0.4693, 0.25, 0.49, 0.1524, 0.4693, 0.07165, 0.4106, 0.02175, 0.3242, 0.01131, 0.2249, 0.04215, 0.13, 0.1089, 0.05584, 0.2001, 0.01524, 0.2999, 0.01524, 0.3911, 0.05584, 0.4578, 0.13, 0.4887, 0.2249, 0.4783, 0.3242, 0.4284, 0.4106, 0.1333, 0.5, 0.1333, 1.0, 0.06667, 1.0, 0.06667, 0.5, 0.06667, 0.5, 0.06667, 1.0, 4.47e-08, 1.0, 4.47e-08, 0.5, 0.75, 0.49, 0.8476, 0.4693, 0.9284, 0.4106, 0.9783, 0.3242, 0.9887, 0.2249, 0.9578, 0.13, 0.8911, 0.05584, 0.7999, 0.01524, 0.7001, 0.01524, 0.6089, 0.05584, 0.5422, 0.13, 0.5113, 0.2249, 0.5217, 0.3242, 0.5716, 0.4106, 0.6524, 0.4693])
me_cylinder_003.use_remesh_preserve_volume = False
me_cylinder_003.use_remesh_preserve_attributes = False
me_cylinder_003.use_mirror_vertex_groups = False
me_cylinder_003.update()
me_cylinder_002 = bpy.data.meshes.new('Cylinder.002')
me_cylinder_002.from_pydata([(0.0, 1.05, -1.0), (0.0, 1.05, 1.0), (0.4271, 0.9592, -1.0), (0.4271, 0.9592, 1.0), (0.7803, 0.7026, -1.0), (0.7803, 0.7026, 1.0), (0.9986, 0.3245, -1.0), (0.9986, 0.3245, 1.0), (1.044, -0.1098, -1.0), (1.044, -0.1098, 1.0), (0.9093, -0.525, -1.0), (0.9093, -0.525, 1.0), (0.6172, -0.8495, -1.0), (0.6172, -0.8495, 1.0), (0.2183, -1.027, -1.0), (0.2183, -1.027, 1.0), (-0.2183, -1.027, -1.0), (-0.2183, -1.027, 1.0), (-0.6172, -0.8495, -1.0), (-0.6172, -0.8495, 1.0), (-0.9093, -0.525, -1.0), (-0.9093, -0.525, 1.0), (-1.044, -0.1098, -1.0), (-1.044, -0.1098, 1.0), (-0.9986, 0.3245, -1.0), (-0.9986, 0.3245, 1.0), (-0.7803, 0.7026, -1.0), (-0.7803, 0.7026, 1.0), (-0.4271, 0.9592, -1.0), (-0.4271, 0.9592, 1.0)], [], [(0, 1, 3, 2), (2, 3, 5, 4), (4, 5, 7, 6), (6, 7, 9, 8), (8, 9, 11, 10), (10, 11, 13, 12), (12, 13, 15, 14), (14, 15, 17, 16), (16, 17, 19, 18), (18, 19, 21, 20), (20, 21, 23, 22), (22, 23, 25, 24), (24, 25, 27, 26), (3, 1, 29, 27, 25, 23, 21, 19, 17, 15, 13, 11, 9, 7, 5), (26, 27, 29, 28), (28, 29, 1, 0), (0, 2, 4, 6, 8, 10, 12, 14, 16, 18, 20, 22, 24, 26, 28)])
_uv = me_cylinder_002.uv_layers.new(name='UVMap')
_uv.uv.foreach_set('vector', [1.0, 0.5, 1.0, 1.0, 0.9333, 1.0, 0.9333, 0.5, 0.9333, 0.5, 0.9333, 1.0, 0.8667, 1.0, 0.8667, 0.5, 0.8667, 0.5, 0.8667, 1.0, 0.8, 1.0, 0.8, 0.5, 0.8, 0.5, 0.8, 1.0, 0.7333, 1.0, 0.7333, 0.5, 0.7333, 0.5, 0.7333, 1.0, 0.6667, 1.0, 0.6667, 0.5, 0.6667, 0.5, 0.6667, 1.0, 0.6, 1.0, 0.6, 0.5, 0.6, 0.5, 0.6, 1.0, 0.5333, 1.0, 0.5333, 0.5, 0.5333, 0.5, 0.5333, 1.0, 0.4667, 1.0, 0.4667, 0.5, 0.4667, 0.5, 0.4667, 1.0, 0.4, 1.0, 0.4, 0.5, 0.4, 0.5, 0.4, 1.0, 0.3333, 1.0, 0.3333, 0.5, 0.3333, 0.5, 0.3333, 1.0, 0.2667, 1.0, 0.2667, 0.5, 0.2667, 0.5, 0.2667, 1.0, 0.2, 1.0, 0.2, 0.5, 0.2, 0.5, 0.2, 1.0, 0.1333, 1.0, 0.1333, 0.5, 0.3476, 0.4693, 0.25, 0.49, 0.1524, 0.4693, 0.07165, 0.4106, 0.02175, 0.3242, 0.01131, 0.2249, 0.04215, 0.13, 0.1089, 0.05584, 0.2001, 0.01524, 0.2999, 0.01524, 0.3911, 0.05584, 0.4578, 0.13, 0.4887, 0.2249, 0.4783, 0.3242, 0.4284, 0.4106, 0.1333, 0.5, 0.1333, 1.0, 0.06667, 1.0, 0.06667, 0.5, 0.06667, 0.5, 0.06667, 1.0, 4.47e-08, 1.0, 4.47e-08, 0.5, 0.75, 0.49, 0.8476, 0.4693, 0.9284, 0.4106, 0.9783, 0.3242, 0.9887, 0.2249, 0.9578, 0.13, 0.8911, 0.05584, 0.7999, 0.01524, 0.7001, 0.01524, 0.6089, 0.05584, 0.5422, 0.13, 0.5113, 0.2249, 0.5217, 0.3242, 0.5716, 0.4106, 0.6524, 0.4693])
me_cylinder_002.use_remesh_preserve_volume = False
me_cylinder_002.use_remesh_preserve_attributes = False
me_cylinder_002.use_mirror_vertex_groups = False
me_cylinder_002.update()
me_cube_002 = bpy.data.meshes.new('Cube.002')
me_cube_002.from_pydata([(-0.3732, 9.952, -0.3769), (-0.3735, 9.952, 0.376), (1.844, -0.974, -0.376), (1.844, -0.974, 0.376), (1.844, 9.952, -0.3769), (1.844, 9.952, 0.376), (0.02485, -0.974, -0.376), (-0.3732, -0.5687, -0.3769), (-0.3732, -0.5687, 0.3748), (0.02485, -0.974, 0.376)], [], [(2, 3, 9, 6), (0, 1, 5, 4), (4, 5, 3, 2), (5, 1, 8, 9, 3), (7, 8, 1, 0), (6, 9, 8, 7), (0, 4, 2, 6, 7)])
_uv = me_cube_002.uv_layers.new(name='UVMap')
_uv.uv.foreach_set('vector', [0.375, 0.75, 0.625, 0.75, 0.625, 0.9551, 0.375, 0.9551, 0.375, 0.25, 0.625, 0.25, 0.625, 0.5, 0.375, 0.5, 0.375, 0.5, 0.625, 0.5, 0.625, 0.75, 0.375, 0.75, 0.625, 0.5, 0.875, 0.5, 0.875, 0.7409, 0.8301, 0.75, 0.625, 0.75, 0.375, 0.009115, 0.625, 0.009115, 0.625, 0.25, 0.375, 0.25, 0.375, 0.9551, 0.625, 0.9551, 0.625, 1.0, 0.375, 1.0, 0.125, 0.5, 0.375, 0.5, 0.375, 0.75, 0.1699, 0.75, 0.125, 0.7409])
me_cube_002.materials.append(mat_material)
me_cube_002.use_remesh_preserve_volume = False
me_cube_002.use_remesh_preserve_attributes = False
me_cube_002.use_mirror_vertex_groups = False
me_cube_002.update()
me_cube = bpy.data.meshes.new('Cube')
me_cube.from_pydata([(-1.01, 1.0, -1.0), (-1.0, 1.0, 1.0), (-0.5914, -1.033, -1.0), (-0.5914, -1.033, 1.0), (-0.5914, 1.0, -1.0), (-0.5914, 1.0, 1.0), (-1.548, 1.0, 0.6467), (-0.5914, 1.0, 0.6135), (-0.5914, -1.033, 0.6135), (-1.547, 1.0, 0.5766), (-0.5914, 1.0, 0.5448), (-0.5914, -1.033, 0.5448), (-1.01, -0.9528, -1.0), (-1.0, -0.9547, 1.0), (-0.5914, -1.033, 0.6135), (-1.548, -0.85, 0.6467), (-1.547, -0.8503, 0.5766), (-0.5914, -1.033, 0.5448)], [], [(15, 13, 1, 6), (6, 1, 5, 7), (14, 3, 8), (17, 14, 8, 11), (9, 6, 7, 10), (16, 15, 6, 9), (12, 16, 9, 0), (0, 9, 10, 4), (2, 17, 11), (10, 7, 14, 17), (7, 5, 3, 14), (4, 10, 17, 2), (5, 1, 13, 3), (0, 4, 2, 12), (3, 13, 15, 16, 12, 2, 11, 8)])
_uv = me_cube.uv_layers.new(name='UVMap')
_uv.uv.foreach_set('vector', [0.5, 0.02253, 0.625, 0.00966, 0.625, 0.25, 0.5, 0.25, 0.5, 0.25, 0.625, 0.25, 0.625, 0.5, 0.5, 0.5, 0.5, 0.7499, 0.625, 0.75, 0.5, 0.75, 0.4947, 0.7499, 0.5, 0.7499, 0.5, 0.75, 0.4947, 0.75, 0.4947, 0.25, 0.5, 0.25, 0.5, 0.5, 0.4947, 0.5, 0.4947, 0.0225, 0.5, 0.02253, 0.5, 0.25, 0.4947, 0.25, 0.375, 0.009895, 0.4947, 0.0225, 0.4947, 0.25, 0.375, 0.25, 0.375, 0.25, 0.4947, 0.25, 0.4947, 0.5, 0.375, 0.5, 0.375, 0.7499, 0.4947, 0.7499, 0.4947, 0.75, 0.4947, 0.5, 0.5, 0.5, 0.5, 0.7499, 0.4947, 0.7499, 0.5, 0.5, 0.625, 0.5, 0.625, 0.7499, 0.5, 0.7499, 0.375, 0.5, 0.4947, 0.5, 0.4947, 0.7499, 0.375, 0.7499, 0.625, 0.5, 0.875, 0.5, 0.875, 0.7403, 0.625, 0.7499, 0.125, 0.5, 0.375, 0.5, 0.375, 0.7499, 0.125, 0.7401, 0.625, 0.7499, 0.625, 0.00966, 0.5, 0.02253, 0.4947, 0.0225, 0.125, 0.7401, 0.375, 0.75, 0.4947, 0.75, 0.5, 0.75])
me_cube.materials.append(mat_cushionblue)
me_cube.use_remesh_preserve_volume = False
me_cube.use_remesh_preserve_attributes = False
me_cube.use_mirror_vertex_groups = False
me_cube.update()
me_cube_003 = bpy.data.meshes.new('Cube.003')
me_cube_003.from_pydata([(1.844, -0.974, -0.376), (1.844, -0.974, 0.376), (1.844, 20.02, -0.3769), (1.844, 20.02, 0.376), (0.02485, -0.974, -0.376), (-0.3732, -0.5687, -0.3769), (-0.3732, -0.5687, 0.3748), (0.02485, -0.974, 0.376), (0.06001, 20.02, -0.3769), (0.06001, 20.02, 0.376), (-0.3732, 19.89, -0.3769), (-0.3735, 19.89, 0.376)], [], [(0, 1, 7, 4), (8, 9, 3, 2), (2, 3, 1, 0), (4, 7, 6, 5), (8, 2, 0, 4, 5, 10), (5, 6, 11, 10), (3, 9, 11, 6, 7, 1), (10, 11, 9, 8)])
_uv = me_cube_003.uv_layers.new(name='UVMap')
_uv.uv.foreach_set('vector', [0.375, 0.75, 0.625, 0.75, 0.625, 0.9551, 0.375, 0.9551, 0.375, 0.2988, 0.625, 0.2989, 0.625, 0.5, 0.375, 0.5, 0.375, 0.5, 0.625, 0.5, 0.625, 0.75, 0.375, 0.75, 0.375, 0.9551, 0.625, 0.9551, 0.625, 1.0, 0.375, 1.0, 0.1738, 0.5, 0.375, 0.5, 0.375, 0.75, 0.1699, 0.75, 0.125, 0.7409, 0.125, 0.5016, 0.375, 0.009115, 0.625, 0.009115, 0.625, 0.2484, 0.375, 0.2484, 0.625, 0.5, 0.8261, 0.5, 0.875, 0.5016, 0.875, 0.7409, 0.8301, 0.75, 0.625, 0.75, 0.125, 0.5016, 0.875, 0.5016, 0.625, 0.2989, 0.1738, 0.5])
me_cube_003.materials.append(mat_material)
me_cube_003.use_remesh_preserve_volume = False
me_cube_003.use_remesh_preserve_attributes = False
me_cube_003.use_mirror_vertex_groups = False
me_cube_003.update()
me_sidecushion = bpy.data.meshes.new('SideCushion')
me_sidecushion.from_pydata([(-1.01, 2.899, -1.0), (-1.0, 2.899, 1.0), (-0.5914, -1.033, -1.0), (-0.5914, -1.033, 1.0), (-0.5914, 2.92, -1.0), (-0.5914, 2.92, 1.0), (-1.548, 2.87, 0.6467), (-0.5914, 2.92, 0.6135), (-0.5914, -1.033, 0.6135), (-1.547, 2.87, 0.5766), (-0.5914, 2.92, 0.5448), (-0.5914, -1.033, 0.5448), (-1.01, -0.9528, -1.0), (-1.0, -0.9547, 1.0), (-0.5914, -1.033, 0.6135), (-1.548, -0.85, 0.6467), (-1.547, -0.8503, 0.5766), (-0.5914, -1.033, 0.5448)], [], [(15, 13, 1, 6), (6, 1, 5, 7), (14, 3, 8), (17, 14, 8, 11), (9, 6, 7, 10), (16, 15, 6, 9), (12, 16, 9, 0), (0, 9, 10, 4), (2, 17, 11), (10, 7, 14, 17), (7, 5, 3, 14), (4, 10, 17, 2), (5, 1, 13, 3), (0, 4, 2, 12), (3, 13, 15, 16, 12, 2, 11, 8)])
_uv = me_sidecushion.uv_layers.new(name='UVMap')
_uv.uv.foreach_set('vector', [0.5, 0.02253, 0.625, 0.00966, 0.625, 0.25, 0.5, 0.25, 0.5, 0.25, 0.625, 0.25, 0.625, 0.5, 0.5, 0.5, 0.5, 0.7499, 0.625, 0.75, 0.5, 0.75, 0.4947, 0.7499, 0.5, 0.7499, 0.5, 0.75, 0.4947, 0.75, 0.4947, 0.25, 0.5, 0.25, 0.5, 0.5, 0.4947, 0.5, 0.4947, 0.0225, 0.5, 0.02253, 0.5, 0.25, 0.4947, 0.25, 0.375, 0.009895, 0.4947, 0.0225, 0.4947, 0.25, 0.375, 0.25, 0.375, 0.25, 0.4947, 0.25, 0.4947, 0.5, 0.375, 0.5, 0.375, 0.7499, 0.4947, 0.7499, 0.4947, 0.75, 0.4947, 0.5, 0.5, 0.5, 0.5, 0.7499, 0.4947, 0.7499, 0.5, 0.5, 0.625, 0.5, 0.625, 0.7499, 0.5, 0.7499, 0.375, 0.5, 0.4947, 0.5, 0.4947, 0.7499, 0.375, 0.7499, 0.625, 0.5, 0.875, 0.5, 0.875, 0.7403, 0.625, 0.7499, 0.125, 0.5, 0.375, 0.5, 0.375, 0.7499, 0.125, 0.7401, 0.625, 0.7499, 0.625, 0.00966, 0.5, 0.02253, 0.4947, 0.0225, 0.125, 0.7401, 0.375, 0.75, 0.4947, 0.75, 0.5, 0.75])
me_sidecushion.materials.append(mat_cushionblue)
me_sidecushion.use_remesh_preserve_volume = False
me_sidecushion.use_remesh_preserve_attributes = False
me_sidecushion.use_mirror_vertex_groups = False
me_sidecushion.update()

# ---- objects
ob_ballextentsformirror = bpy.data.objects.new('BallExtentsForMirror', me_cube_007)
ob_icosphere = bpy.data.objects.new('Icosphere', me_icosphere)
ob_pocketplan = bpy.data.objects.new('pocketplan', me_pocket)
ob_middlepocketplan = bpy.data.objects.new('middlepocketplan', me_pocket_001)
ob_icosphere_001 = bpy.data.objects.new('Icosphere.001', me_icosphere_001)
ob_cushion = bpy.data.objects.new('cushion', me_cushion)
ob_fulltable = bpy.data.objects.new('fulltable', me_fulltable)
ob_fullcloth = bpy.data.objects.new('FullCloth', me_cube_001)
ob_cylinder_001 = bpy.data.objects.new('Cylinder.001', me_cylinder_003)
ob_cylinder = bpy.data.objects.new('Cylinder', me_cylinder_002)
ob_endrail = bpy.data.objects.new('EndRail', me_cube_002)
ob_endcushion = bpy.data.objects.new('EndCushion', me_cube)
ob_siderail = bpy.data.objects.new('SideRail', me_cube_003)
ob_sidecushion = bpy.data.objects.new('SideCushion', me_sidecushion)

# ---- transforms, parenting, visibility, modifiers, constraints
ob_ballextentsformirror.location = (0.0, 0.0, -3.425)
ob_ballextentsformirror.scale = (22.0, 11.0, 1.0)
ob_ballextentsformirror.display_type = 'WIRE'
ob_ballextentsformirror.lineart.crease_threshold = 0.0
ob_icosphere.location = (0.0, 0.0, 0.0)
ob_icosphere.display_type = 'WIRE'
ob_icosphere.lineart.crease_threshold = 0.0
ob_pocketplan.location = (22.04, 14.05, -0.5087)
ob_pocketplan.scale = (13.17, 13.17, 10.02)
ob_pocketplan.lineart.crease_threshold = 0.0
_m = ob_pocketplan.modifiers.new('Mirror', 'MIRROR')
_m.use_axis = (True, True, False)
_m.mirror_object = ob_ballextentsformirror
ob_middlepocketplan.location = (-0.07641, 9.698, -0.5091)
ob_middlepocketplan.scale = (14.07, 14.07, 10.02)
ob_middlepocketplan.lineart.crease_threshold = 0.0
_m = ob_middlepocketplan.modifiers.new('Mirror', 'MIRROR')
_m.use_axis = (False, True, False)
_m.mirror_object = ob_ballextentsformirror
ob_icosphere_001.location = (21.49, 0.427, 0.0)
ob_icosphere_001.rotation_euler = (0.0, -0.0, 2.833)
ob_icosphere_001.display_type = 'WIRE'
ob_icosphere_001.lineart.crease_threshold = 0.0
ob_cushion.location = (22.68, -0.06994, 0.2129)
ob_cushion.rotation_euler = (1.571, 0.0, 3.142)
ob_cushion.scale = (2.101, 2.101, 1.0)
ob_cushion.lineart.crease_threshold = 0.0
ob_fulltable.location = (0.0, 0.0, -1.38)
ob_fulltable.scale = (29.55, 29.55, 1.0)
ob_fulltable.lineart.crease_threshold = 0.0
ob_fullcloth.location = (0.0, 0.0, -0.75)
ob_fullcloth.scale = (23.0, 12.0, 0.25)
ob_fullcloth.show_wire = True
ob_fullcloth.lineart.crease_threshold = 0.0
_m = ob_fullcloth.modifiers.new('Boolean', 'BOOLEAN')
_m.object = ob_cylinder
_m.solver = 'FAST'
_m = ob_fullcloth.modifiers.new('Boolean.001', 'BOOLEAN')
_m.object = ob_cylinder_001
_m.solver = 'FAST'
ob_cylinder_001.location = (22.33, -11.34, -0.5091)
ob_cylinder_001.scale = (1.124, 1.124, 1.0)
ob_cylinder_001.lineart.crease_threshold = 0.0
_m = ob_cylinder_001.modifiers.new('Mirror', 'MIRROR')
_m.use_axis = (True, True, False)
_m.mirror_object = ob_ballextentsformirror
ob_cylinder.location = (0.001317, -12.18, -0.5091)
ob_cylinder.hide_render = True
ob_cylinder.display_type = 'WIRE'
ob_cylinder.lineart.crease_threshold = 0.0
_m = ob_cylinder.modifiers.new('Mirror', 'MIRROR')
_m.use_axis = (False, True, False)
_m.mirror_object = ob_ballextentsformirror
ob_endrail.location = (23.28, -9.951, -0.119)
ob_endrail.lineart.crease_threshold = 0.0
_m = ob_endrail.modifiers.new('Mirror', 'MIRROR')
_m.use_axis = (True, True, False)
_m.mirror_object = ob_ballextentsformirror
ob_endcushion.location = (23.5, -5.174, -0.12)
ob_endcushion.scale = (1.0, 5.175, 0.3758)
ob_endcushion.lineart.crease_threshold = 0.0
_m = ob_endcushion.modifiers.new('Mirror', 'MIRROR')
_m.use_axis = (True, True, False)
_m.mirror_object = ob_ballextentsformirror
ob_siderail.location = (20.89, -12.28, -0.119)
ob_siderail.rotation_euler = (0.0, -0.0, 1.571)
ob_siderail.scale = (-1.0, 1.0, 1.0)
ob_siderail.lineart.crease_threshold = 0.0
_m = ob_siderail.modifiers.new('Mirror', 'MIRROR')
_m.use_axis = (True, True, False)
_m.mirror_object = ob_ballextentsformirror
ob_sidecushion.location = (16.11, -12.5, -0.12)
ob_sidecushion.rotation_euler = (0.0, -0.0, 1.571)
ob_sidecushion.scale = (-1.0, 5.175, 0.3758)
ob_sidecushion.lineart.crease_threshold = 0.0
_m = ob_sidecushion.modifiers.new('Mirror', 'MIRROR')
_m.use_axis = (True, True, False)
_m.mirror_object = ob_ballextentsformirror

# ---- collection membership
scene.collection.objects.link(ob_ballextentsformirror)
scene.collection.objects.link(ob_icosphere)
scene.collection.objects.link(ob_pocketplan)
scene.collection.objects.link(ob_middlepocketplan)
scene.collection.objects.link(ob_icosphere_001)
scene.collection.objects.link(ob_cushion)
scene.collection.objects.link(ob_fulltable)
scene.collection.objects.link(ob_fullcloth)
scene.collection.objects.link(ob_cylinder_001)
scene.collection.objects.link(ob_cylinder)
col_ends.objects.link(ob_endrail)
col_ends.objects.link(ob_endcushion)
col_sides.objects.link(ob_siderail)
col_sides.objects.link(ob_sidecushion)

# ---- scene / render settings (as saved in the file)
scene.frame_start = 1; scene.frame_end = 250; scene.frame_set(1)
scene.render.engine = 'BLENDER_EEVEE_NEXT'
scene.cycles.use_denoising = False
scene.cycles.samples = 128
scene.cycles.sampling_pattern = 'TABULATED_SOBOL'
scene.cycles.use_adaptive_sampling = False
scene.cycles.use_light_tree = False
scene.view_settings.view_transform = 'Filmic'
bpy.context.view_layer.update()

# ---- added for rendering (the .blend has no active camera and no usable light): camera, sun
cam_auto = bpy.data.cameras.new('AutoCamera')
cam_auto.lens = 50.0
cam_auto.sensor_width = 36.0
cam_auto.clip_end = 1092.93
ob_auto_camera = bpy.data.objects.new('AutoCamera', cam_auto)
scene.collection.objects.link(ob_auto_camera)
ob_auto_camera.location = (62.2754, -74.7305, 48.2397)
ob_auto_camera.rotation_euler = (1.09748, -7.21219e-08, 0.694738)
scene.camera = ob_auto_camera
light_auto_sun = bpy.data.lights.new('AutoSun', 'SUN')
light_auto_sun.energy = 3.0
light_auto_sun.angle = 0.0523599
ob_auto_sun = bpy.data.objects.new('AutoSun', light_auto_sun)
scene.collection.objects.link(ob_auto_sun)
ob_auto_sun.rotation_euler = (0.872665, 0.174533, 0.523599)
bpy.context.view_layer.update()
